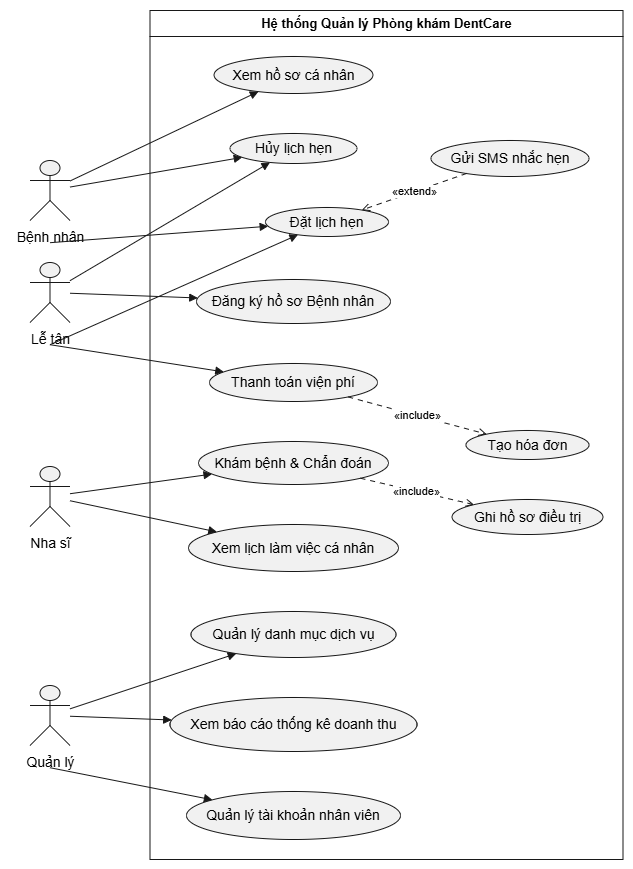

The diagram above was exported from draw.io. Its source (the exported page's mxGraphModel, read from the mxfile embedded in the PNG):
<mxGraphModel dx="1022" dy="564" grid="1" gridSize="10" guides="1" tooltips="1" connect="1" arrows="1" fold="1" page="1" pageScale="1" pageWidth="827" pageHeight="1169" math="0" shadow="0">
  <root>
    <mxCell id="0" />
    <mxCell id="1" parent="0" />
    <UserObject label="" plantUmlData="{&#10;  &quot;data&quot;: &quot;@startuml usecase_overall\nleft to right direction\nskinparam packageStyle rectangle\n\nactor \&quot;Bệnh nhân\&quot; as Patient\nactor \&quot;Lễ tân\&quot; as Receptionist\nactor \&quot;Nha sĩ\&quot; as Dentist\nactor \&quot;Quản lý\&quot; as Manager\n\nrectangle \&quot;Hệ thống Quản lý Phòng khám DentCare\&quot; {\n  usecase \&quot;Đặt lịch hẹn\&quot; as UC_Book\n  usecase \&quot;Hủy lịch hẹn\&quot; as UC_Cancel\n  usecase \&quot;Gửi SMS nhắc hẹn\&quot; as UC_SMS\n  usecase \&quot;Xem hồ sơ cá nhân\&quot; as UC_ViewProfile\n  usecase \&quot;Đăng ký hồ sơ Bệnh nhân\&quot; as UC_RegPatient\n  \n  usecase \&quot;Thanh toán viện phí\&quot; as UC_Pay\n  usecase \&quot;Tạo hóa đơn\&quot; as UC_CreateInvoice\n  \n  usecase \&quot;Khám bệnh &amp; Chẩn đoán\&quot; as UC_Exam\n  usecase \&quot;Ghi hồ sơ điều trị\&quot; as UC_WriteRecord\n  usecase \&quot;Xem lịch làm việc cá nhân\&quot; as UC_ViewSchedule\n  \n  usecase \&quot;Quản lý danh mục dịch vụ\&quot; as UC_ManageService\n  usecase \&quot;Xem báo cáo thống kê doanh thu\&quot; as UC_Report\n  usecase \&quot;Quản lý tài khoản nhân viên\&quot; as UC_ManageStaff\n\n  UC_Book &lt;.. UC_SMS : &lt;&lt;extend&gt;&gt;\n  UC_Pay ..&gt; UC_CreateInvoice : &lt;&lt;include&gt;&gt;\n  UC_Exam ..&gt; UC_WriteRecord : &lt;&lt;include&gt;&gt;\n}\n\nPatient --&gt; UC_Book\nPatient --&gt; UC_Cancel\nPatient --&gt; UC_ViewProfile\n\nReceptionist --&gt; UC_Book\nReceptionist --&gt; UC_Cancel\nReceptionist --&gt; UC_RegPatient\nReceptionist --&gt; UC_Pay\n\nDentist --&gt; UC_Exam\nDentist --&gt; UC_ViewSchedule\n\nManager --&gt; UC_ManageService\nManager --&gt; UC_Report\nManager --&gt; UC_ManageStaff\n@enduml\n&quot;,&#10;  &quot;config&quot;: null&#10;}" id="I12sn7LnhGPiePR9djo5-97">
      <mxCell connectable="0" parent="1" style="group;transparentBounds=1;editIcon=1;lockedGroup=0;groupPadding=10;" vertex="1">
        <mxGeometry as="geometry" />
      </mxCell>
    </UserObject>
    <UserObject label="Hệ thống Quản lý Phòng khám DentCare" plantUmlId="rect_0" plantUmlBaseStyle="swimlane;collapsible=0;startSize=26;fillColor=none;strokeColor=#181818;fontColor=#000000;fontSize=13;fontStyle=1;whiteSpace=wrap;" plantUmlBaseValue="Hệ thống Quản lý Phòng khám DentCare" id="I12sn7LnhGPiePR9djo5-98">
      <mxCell parent="I12sn7LnhGPiePR9djo5-97" style="swimlane;collapsible=0;startSize=26;fillColor=none;strokeColor=#181818;fontColor=#000000;fontSize=13;fontStyle=1;whiteSpace=wrap;" vertex="1">
        <mxGeometry height="849" width="473" x="189.5" y="70" as="geometry" />
      </mxCell>
    </UserObject>
    <UserObject label="Xem hồ sơ cá nhân" plantUmlId="uc_1" plantUmlBaseStyle="ellipse;html=1;fillColor=#F1F1F1;strokeColor=#181818;whiteSpace=wrap;fontColor=#000000;fontSize=14;" plantUmlBaseValue="Xem hồ sơ cá nhân" id="I12sn7LnhGPiePR9djo5-99">
      <mxCell parent="I12sn7LnhGPiePR9djo5-98" style="ellipse;html=1;fillColor=#F1F1F1;strokeColor=#181818;whiteSpace=wrap;fontColor=#000000;fontSize=14;" vertex="1">
        <mxGeometry height="37" width="159" x="64" y="46" as="geometry" />
      </mxCell>
    </UserObject>
    <UserObject label="Hủy lịch hẹn" plantUmlId="uc_2" plantUmlBaseStyle="ellipse;html=1;fillColor=#F1F1F1;strokeColor=#181818;whiteSpace=wrap;fontColor=#000000;fontSize=14;" plantUmlBaseValue="Hủy lịch hẹn" id="I12sn7LnhGPiePR9djo5-100">
      <mxCell parent="I12sn7LnhGPiePR9djo5-98" style="ellipse;html=1;fillColor=#F1F1F1;strokeColor=#181818;whiteSpace=wrap;fontColor=#000000;fontSize=14;" vertex="1">
        <mxGeometry height="30" width="127" x="80" y="123" as="geometry" />
      </mxCell>
    </UserObject>
    <UserObject label="Gửi SMS nhắc hẹn" plantUmlId="uc_3" plantUmlBaseStyle="ellipse;html=1;fillColor=#F1F1F1;strokeColor=#181818;whiteSpace=wrap;fontColor=#000000;fontSize=14;" plantUmlBaseValue="Gửi SMS nhắc hẹn" id="I12sn7LnhGPiePR9djo5-101">
      <mxCell parent="I12sn7LnhGPiePR9djo5-98" style="ellipse;html=1;fillColor=#F1F1F1;strokeColor=#181818;whiteSpace=wrap;fontColor=#000000;fontSize=14;" vertex="1">
        <mxGeometry height="36" width="158" x="281" y="130" as="geometry" />
      </mxCell>
    </UserObject>
    <UserObject label="Đăng ký hồ sơ Bệnh nhân" plantUmlId="uc_4" plantUmlBaseStyle="ellipse;html=1;fillColor=#F1F1F1;strokeColor=#181818;whiteSpace=wrap;fontColor=#000000;fontSize=14;" plantUmlBaseValue="Đăng ký hồ sơ Bệnh nhân" id="I12sn7LnhGPiePR9djo5-102">
      <mxCell parent="I12sn7LnhGPiePR9djo5-98" style="ellipse;html=1;fillColor=#F1F1F1;strokeColor=#181818;whiteSpace=wrap;fontColor=#000000;fontSize=14;" vertex="1">
        <mxGeometry height="44" width="194" x="46.5" y="269" as="geometry" />
      </mxCell>
    </UserObject>
    <UserObject label="Thanh toán viện phí" plantUmlId="uc_5" plantUmlBaseStyle="ellipse;html=1;fillColor=#F1F1F1;strokeColor=#181818;whiteSpace=wrap;fontColor=#000000;fontSize=14;" plantUmlBaseValue="Thanh toán viện phí" id="I12sn7LnhGPiePR9djo5-103">
      <mxCell parent="I12sn7LnhGPiePR9djo5-98" style="ellipse;html=1;fillColor=#F1F1F1;strokeColor=#181818;whiteSpace=wrap;fontColor=#000000;fontSize=14;" vertex="1">
        <mxGeometry height="38" width="168" x="59.5" y="353" as="geometry" />
      </mxCell>
    </UserObject>
    <UserObject label="Khám bệnh &amp;amp; Chẩn đoán" plantUmlId="uc_6" plantUmlBaseStyle="ellipse;html=1;fillColor=#F1F1F1;strokeColor=#181818;whiteSpace=wrap;fontColor=#000000;fontSize=14;" plantUmlBaseValue="Khám bệnh &amp;amp; Chẩn đoán" id="I12sn7LnhGPiePR9djo5-104">
      <mxCell parent="I12sn7LnhGPiePR9djo5-98" style="ellipse;html=1;fillColor=#F1F1F1;strokeColor=#181818;whiteSpace=wrap;fontColor=#000000;fontSize=14;" vertex="1">
        <mxGeometry height="43" width="190" x="48.5" y="431" as="geometry" />
      </mxCell>
    </UserObject>
    <UserObject label="Xem lịch làm việc cá nhân" plantUmlId="uc_7" plantUmlBaseStyle="ellipse;html=1;fillColor=#F1F1F1;strokeColor=#181818;whiteSpace=wrap;fontColor=#000000;fontSize=14;" plantUmlBaseValue="Xem lịch làm việc cá nhân" id="I12sn7LnhGPiePR9djo5-105">
      <mxCell parent="I12sn7LnhGPiePR9djo5-98" style="ellipse;html=1;fillColor=#F1F1F1;strokeColor=#181818;whiteSpace=wrap;fontColor=#000000;fontSize=14;" vertex="1">
        <mxGeometry height="47" width="210" x="38.5" y="514" as="geometry" />
      </mxCell>
    </UserObject>
    <UserObject label="Quản lý danh mục dịch vụ" plantUmlId="uc_8" plantUmlBaseStyle="ellipse;html=1;fillColor=#F1F1F1;strokeColor=#181818;whiteSpace=wrap;fontColor=#000000;fontSize=14;" plantUmlBaseValue="Quản lý danh mục dịch vụ" id="I12sn7LnhGPiePR9djo5-106">
      <mxCell parent="I12sn7LnhGPiePR9djo5-98" style="ellipse;html=1;fillColor=#F1F1F1;strokeColor=#181818;whiteSpace=wrap;fontColor=#000000;fontSize=14;" vertex="1">
        <mxGeometry height="46" width="205" x="41" y="601" as="geometry" />
      </mxCell>
    </UserObject>
    <UserObject label="Xem báo cáo thống kê doanh thu" plantUmlId="uc_9" plantUmlBaseStyle="ellipse;html=1;fillColor=#F1F1F1;strokeColor=#181818;whiteSpace=wrap;fontColor=#000000;fontSize=14;" plantUmlBaseValue="Xem báo cáo thống kê doanh thu" id="I12sn7LnhGPiePR9djo5-107">
      <mxCell parent="I12sn7LnhGPiePR9djo5-98" style="ellipse;html=1;fillColor=#F1F1F1;strokeColor=#181818;whiteSpace=wrap;fontColor=#000000;fontSize=14;" vertex="1">
        <mxGeometry height="54" width="247" x="20" y="687" as="geometry" />
      </mxCell>
    </UserObject>
    <UserObject label="Quản lý tài khoản nhân viên" plantUmlId="uc_10" plantUmlBaseStyle="ellipse;html=1;fillColor=#F1F1F1;strokeColor=#181818;whiteSpace=wrap;fontColor=#000000;fontSize=14;" plantUmlBaseValue="Quản lý tài khoản nhân viên" id="I12sn7LnhGPiePR9djo5-108">
      <mxCell parent="I12sn7LnhGPiePR9djo5-98" style="ellipse;html=1;fillColor=#F1F1F1;strokeColor=#181818;whiteSpace=wrap;fontColor=#000000;fontSize=14;" vertex="1">
        <mxGeometry height="48" width="214" x="36.5" y="781" as="geometry" />
      </mxCell>
    </UserObject>
    <UserObject label="Đặt lịch hẹn" plantUmlId="uc_11" plantUmlBaseStyle="ellipse;html=1;fillColor=#F1F1F1;strokeColor=#181818;whiteSpace=wrap;fontColor=#000000;fontSize=14;" plantUmlBaseValue="Đặt lịch hẹn" id="I12sn7LnhGPiePR9djo5-109">
      <mxCell parent="I12sn7LnhGPiePR9djo5-98" style="ellipse;html=1;fillColor=#F1F1F1;strokeColor=#181818;whiteSpace=wrap;fontColor=#000000;fontSize=14;" vertex="1">
        <mxGeometry height="29" width="123" x="115.5" y="197" as="geometry" />
      </mxCell>
    </UserObject>
    <UserObject label="Tạo hóa đơn" plantUmlId="uc_12" plantUmlBaseStyle="ellipse;html=1;fillColor=#F1F1F1;strokeColor=#181818;whiteSpace=wrap;fontColor=#000000;fontSize=14;" plantUmlBaseValue="Tạo hóa đơn" id="I12sn7LnhGPiePR9djo5-110">
      <mxCell parent="I12sn7LnhGPiePR9djo5-98" style="ellipse;html=1;fillColor=#F1F1F1;strokeColor=#181818;whiteSpace=wrap;fontColor=#000000;fontSize=14;" vertex="1">
        <mxGeometry height="29" width="123" x="316" y="420" as="geometry" />
      </mxCell>
    </UserObject>
    <UserObject label="Ghi hồ sơ điều trị" plantUmlId="uc_13" plantUmlBaseStyle="ellipse;html=1;fillColor=#F1F1F1;strokeColor=#181818;whiteSpace=wrap;fontColor=#000000;fontSize=14;" plantUmlBaseValue="Ghi hồ sơ điều trị" id="I12sn7LnhGPiePR9djo5-111">
      <mxCell parent="I12sn7LnhGPiePR9djo5-98" style="ellipse;html=1;fillColor=#F1F1F1;strokeColor=#181818;whiteSpace=wrap;fontColor=#000000;fontSize=14;" vertex="1">
        <mxGeometry height="35" width="151" x="302" y="489" as="geometry" />
      </mxCell>
    </UserObject>
    <UserObject label="«extend»" plantUmlId="rel_22" plantUmlBaseStyle="endArrow=open;dashed=1;dashPattern=5 5;strokeColor=#181818;fontColor=#000000;fontSize=11;edgeStyle=none;rounded=0;html=1;curved=0;endSize=6;sourcePerimeterSpacing=0;targetPerimeterSpacing=0;" plantUmlBaseValue="«extend»" id="I12sn7LnhGPiePR9djo5-120">
      <mxCell edge="1" parent="I12sn7LnhGPiePR9djo5-98" source="I12sn7LnhGPiePR9djo5-101" style="endArrow=open;dashed=1;dashPattern=5 5;strokeColor=#181818;fontColor=#000000;fontSize=11;edgeStyle=none;rounded=0;html=1;curved=0;endSize=6;sourcePerimeterSpacing=0;targetPerimeterSpacing=0;" target="I12sn7LnhGPiePR9djo5-109">
        <mxGeometry relative="1" as="geometry" />
      </mxCell>
    </UserObject>
    <UserObject label="«include»" plantUmlId="rel_23" plantUmlBaseStyle="endArrow=open;dashed=1;dashPattern=5 5;strokeColor=#181818;fontColor=#000000;fontSize=11;edgeStyle=none;rounded=0;html=1;curved=0;endSize=6;sourcePerimeterSpacing=0;targetPerimeterSpacing=0;" plantUmlBaseValue="«include»" id="I12sn7LnhGPiePR9djo5-121">
      <mxCell edge="1" parent="I12sn7LnhGPiePR9djo5-98" source="I12sn7LnhGPiePR9djo5-103" style="endArrow=open;dashed=1;dashPattern=5 5;strokeColor=#181818;fontColor=#000000;fontSize=11;edgeStyle=none;rounded=0;html=1;curved=0;endSize=6;sourcePerimeterSpacing=0;targetPerimeterSpacing=0;" target="I12sn7LnhGPiePR9djo5-110">
        <mxGeometry relative="1" as="geometry" />
      </mxCell>
    </UserObject>
    <UserObject label="«include»" plantUmlId="rel_24" plantUmlBaseStyle="endArrow=open;dashed=1;dashPattern=5 5;strokeColor=#181818;fontColor=#000000;fontSize=11;edgeStyle=none;rounded=0;html=1;curved=0;endSize=6;sourcePerimeterSpacing=0;targetPerimeterSpacing=0;" plantUmlBaseValue="«include»" id="I12sn7LnhGPiePR9djo5-122">
      <mxCell edge="1" parent="I12sn7LnhGPiePR9djo5-98" source="I12sn7LnhGPiePR9djo5-104" style="endArrow=open;dashed=1;dashPattern=5 5;strokeColor=#181818;fontColor=#000000;fontSize=11;edgeStyle=none;rounded=0;html=1;curved=0;endSize=6;sourcePerimeterSpacing=0;targetPerimeterSpacing=0;" target="I12sn7LnhGPiePR9djo5-111">
        <mxGeometry relative="1" as="geometry" />
      </mxCell>
    </UserObject>
    <UserObject label="" plantUmlId="actor_14" plantUmlBaseStyle="shape=umlActor;html=1;fillColor=#F1F1F1;strokeColor=#181818;fontColor=#000000;fontSize=14;" plantUmlBaseValue="" id="I12sn7LnhGPiePR9djo5-112">
      <mxCell parent="I12sn7LnhGPiePR9djo5-97" style="shape=umlActor;html=1;fillColor=#F1F1F1;strokeColor=#181818;fontColor=#000000;fontSize=14;" vertex="1">
        <mxGeometry height="60" width="40" x="69.5" y="220" as="geometry" />
      </mxCell>
    </UserObject>
    <UserObject label="Bệnh nhân" plantUmlId="actorlbl_15" plantUmlBaseStyle="text;html=1;align=center;verticalAlign=top;fontColor=#000000;fontSize=14;" plantUmlBaseValue="Bệnh nhân" id="I12sn7LnhGPiePR9djo5-113">
      <mxCell parent="I12sn7LnhGPiePR9djo5-97" style="text;html=1;align=center;verticalAlign=top;fontColor=#000000;fontSize=14;" vertex="1">
        <mxGeometry height="17" width="79" x="50" y="282" as="geometry" />
      </mxCell>
    </UserObject>
    <UserObject label="" plantUmlId="actor_16" plantUmlBaseStyle="shape=umlActor;html=1;fillColor=#F1F1F1;strokeColor=#181818;fontColor=#000000;fontSize=14;" plantUmlBaseValue="" id="I12sn7LnhGPiePR9djo5-114">
      <mxCell parent="I12sn7LnhGPiePR9djo5-97" style="shape=umlActor;html=1;fillColor=#F1F1F1;strokeColor=#181818;fontColor=#000000;fontSize=14;" vertex="1">
        <mxGeometry height="60" width="40" x="69.5" y="322" as="geometry" />
      </mxCell>
    </UserObject>
    <UserObject label="Lễ tân" plantUmlId="actorlbl_17" plantUmlBaseStyle="text;html=1;align=center;verticalAlign=top;fontColor=#000000;fontSize=14;" plantUmlBaseValue="Lễ tân" id="I12sn7LnhGPiePR9djo5-115">
      <mxCell parent="I12sn7LnhGPiePR9djo5-97" style="text;html=1;align=center;verticalAlign=top;fontColor=#000000;fontSize=14;" vertex="1">
        <mxGeometry height="17" width="52" x="63.5" y="384" as="geometry" />
      </mxCell>
    </UserObject>
    <UserObject label="" plantUmlId="actor_18" plantUmlBaseStyle="shape=umlActor;html=1;fillColor=#F1F1F1;strokeColor=#181818;fontColor=#000000;fontSize=14;" plantUmlBaseValue="" id="I12sn7LnhGPiePR9djo5-116">
      <mxCell parent="I12sn7LnhGPiePR9djo5-97" style="shape=umlActor;html=1;fillColor=#F1F1F1;strokeColor=#181818;fontColor=#000000;fontSize=14;" vertex="1">
        <mxGeometry height="60" width="40" x="69.5" y="526" as="geometry" />
      </mxCell>
    </UserObject>
    <UserObject label="Nha sĩ" plantUmlId="actorlbl_19" plantUmlBaseStyle="text;html=1;align=center;verticalAlign=top;fontColor=#000000;fontSize=14;" plantUmlBaseValue="Nha sĩ" id="I12sn7LnhGPiePR9djo5-117">
      <mxCell parent="I12sn7LnhGPiePR9djo5-97" style="text;html=1;align=center;verticalAlign=top;fontColor=#000000;fontSize=14;" vertex="1">
        <mxGeometry height="17" width="52" x="63.5" y="588" as="geometry" />
      </mxCell>
    </UserObject>
    <UserObject label="" plantUmlId="actor_20" plantUmlBaseStyle="shape=umlActor;html=1;fillColor=#F1F1F1;strokeColor=#181818;fontColor=#000000;fontSize=14;" plantUmlBaseValue="" id="I12sn7LnhGPiePR9djo5-118">
      <mxCell parent="I12sn7LnhGPiePR9djo5-97" style="shape=umlActor;html=1;fillColor=#F1F1F1;strokeColor=#181818;fontColor=#000000;fontSize=14;" vertex="1">
        <mxGeometry height="60" width="40" x="69.5" y="745" as="geometry" />
      </mxCell>
    </UserObject>
    <UserObject label="Quản lý" plantUmlId="actorlbl_21" plantUmlBaseStyle="text;html=1;align=center;verticalAlign=top;fontColor=#000000;fontSize=14;" plantUmlBaseValue="Quản lý" id="I12sn7LnhGPiePR9djo5-119">
      <mxCell parent="I12sn7LnhGPiePR9djo5-97" style="text;html=1;align=center;verticalAlign=top;fontColor=#000000;fontSize=14;" vertex="1">
        <mxGeometry height="17" width="59" x="60" y="807" as="geometry" />
      </mxCell>
    </UserObject>
    <UserObject label="" plantUmlId="rel_25" plantUmlBaseStyle="endArrow=block;endFill=1;strokeColor=#181818;fontColor=#000000;fontSize=11;edgeStyle=none;rounded=0;html=1;exitX=0.5;exitY=1.37;exitPerimeter=0;curved=0;endSize=6;sourcePerimeterSpacing=0;targetPerimeterSpacing=0;" plantUmlBaseValue="" id="I12sn7LnhGPiePR9djo5-123">
      <mxCell edge="1" parent="I12sn7LnhGPiePR9djo5-97" source="I12sn7LnhGPiePR9djo5-112" style="endArrow=block;endFill=1;strokeColor=#181818;fontColor=#000000;fontSize=11;edgeStyle=none;rounded=0;html=1;exitX=0.5;exitY=1.37;exitPerimeter=0;curved=0;endSize=6;sourcePerimeterSpacing=0;targetPerimeterSpacing=0;" target="I12sn7LnhGPiePR9djo5-109">
        <mxGeometry relative="1" as="geometry" />
      </mxCell>
    </UserObject>
    <UserObject label="" plantUmlId="rel_26" plantUmlBaseStyle="endArrow=block;endFill=1;strokeColor=#181818;fontColor=#000000;fontSize=11;edgeStyle=none;rounded=0;html=1;curved=0;endSize=6;sourcePerimeterSpacing=0;targetPerimeterSpacing=0;" plantUmlBaseValue="" id="I12sn7LnhGPiePR9djo5-124">
      <mxCell edge="1" parent="I12sn7LnhGPiePR9djo5-97" source="I12sn7LnhGPiePR9djo5-112" style="endArrow=block;endFill=1;strokeColor=#181818;fontColor=#000000;fontSize=11;edgeStyle=none;rounded=0;html=1;curved=0;endSize=6;sourcePerimeterSpacing=0;targetPerimeterSpacing=0;" target="I12sn7LnhGPiePR9djo5-100">
        <mxGeometry relative="1" as="geometry" />
      </mxCell>
    </UserObject>
    <UserObject label="" plantUmlId="rel_27" plantUmlBaseStyle="endArrow=block;endFill=1;strokeColor=#181818;fontColor=#000000;fontSize=11;edgeStyle=none;rounded=0;html=1;curved=0;endSize=6;sourcePerimeterSpacing=0;targetPerimeterSpacing=0;" plantUmlBaseValue="" id="I12sn7LnhGPiePR9djo5-125">
      <mxCell edge="1" parent="I12sn7LnhGPiePR9djo5-97" source="I12sn7LnhGPiePR9djo5-112" style="endArrow=block;endFill=1;strokeColor=#181818;fontColor=#000000;fontSize=11;edgeStyle=none;rounded=0;html=1;curved=0;endSize=6;sourcePerimeterSpacing=0;targetPerimeterSpacing=0;" target="I12sn7LnhGPiePR9djo5-99">
        <mxGeometry relative="1" as="geometry" />
      </mxCell>
    </UserObject>
    <UserObject label="" plantUmlId="rel_28" plantUmlBaseStyle="endArrow=block;endFill=1;strokeColor=#181818;fontColor=#000000;fontSize=11;edgeStyle=none;rounded=0;html=1;exitX=0.5;exitY=1.37;exitPerimeter=0;curved=0;endSize=6;sourcePerimeterSpacing=0;targetPerimeterSpacing=0;" plantUmlBaseValue="" id="I12sn7LnhGPiePR9djo5-126">
      <mxCell edge="1" parent="I12sn7LnhGPiePR9djo5-97" source="I12sn7LnhGPiePR9djo5-114" style="endArrow=block;endFill=1;strokeColor=#181818;fontColor=#000000;fontSize=11;edgeStyle=none;rounded=0;html=1;exitX=0.5;exitY=1.37;exitPerimeter=0;curved=0;endSize=6;sourcePerimeterSpacing=0;targetPerimeterSpacing=0;" target="I12sn7LnhGPiePR9djo5-109">
        <mxGeometry relative="1" as="geometry" />
      </mxCell>
    </UserObject>
    <UserObject label="" plantUmlId="rel_29" plantUmlBaseStyle="endArrow=block;endFill=1;strokeColor=#181818;fontColor=#000000;fontSize=11;edgeStyle=none;rounded=0;html=1;curved=0;endSize=6;sourcePerimeterSpacing=0;targetPerimeterSpacing=0;" plantUmlBaseValue="" id="I12sn7LnhGPiePR9djo5-127">
      <mxCell edge="1" parent="I12sn7LnhGPiePR9djo5-97" source="I12sn7LnhGPiePR9djo5-114" style="endArrow=block;endFill=1;strokeColor=#181818;fontColor=#000000;fontSize=11;edgeStyle=none;rounded=0;html=1;curved=0;endSize=6;sourcePerimeterSpacing=0;targetPerimeterSpacing=0;" target="I12sn7LnhGPiePR9djo5-100">
        <mxGeometry relative="1" as="geometry" />
      </mxCell>
    </UserObject>
    <UserObject label="" plantUmlId="rel_30" plantUmlBaseStyle="endArrow=block;endFill=1;strokeColor=#181818;fontColor=#000000;fontSize=11;edgeStyle=none;rounded=0;html=1;curved=0;endSize=6;sourcePerimeterSpacing=0;targetPerimeterSpacing=0;" plantUmlBaseValue="" id="I12sn7LnhGPiePR9djo5-128">
      <mxCell edge="1" parent="I12sn7LnhGPiePR9djo5-97" source="I12sn7LnhGPiePR9djo5-114" style="endArrow=block;endFill=1;strokeColor=#181818;fontColor=#000000;fontSize=11;edgeStyle=none;rounded=0;html=1;curved=0;endSize=6;sourcePerimeterSpacing=0;targetPerimeterSpacing=0;" target="I12sn7LnhGPiePR9djo5-102">
        <mxGeometry relative="1" as="geometry" />
      </mxCell>
    </UserObject>
    <UserObject label="" plantUmlId="rel_31" plantUmlBaseStyle="endArrow=block;endFill=1;strokeColor=#181818;fontColor=#000000;fontSize=11;edgeStyle=none;rounded=0;html=1;exitX=0.5;exitY=1.37;exitPerimeter=0;curved=0;endSize=6;sourcePerimeterSpacing=0;targetPerimeterSpacing=0;" plantUmlBaseValue="" id="I12sn7LnhGPiePR9djo5-129">
      <mxCell edge="1" parent="I12sn7LnhGPiePR9djo5-97" source="I12sn7LnhGPiePR9djo5-114" style="endArrow=block;endFill=1;strokeColor=#181818;fontColor=#000000;fontSize=11;edgeStyle=none;rounded=0;html=1;exitX=0.5;exitY=1.37;exitPerimeter=0;curved=0;endSize=6;sourcePerimeterSpacing=0;targetPerimeterSpacing=0;" target="I12sn7LnhGPiePR9djo5-103">
        <mxGeometry relative="1" as="geometry" />
      </mxCell>
    </UserObject>
    <UserObject label="" plantUmlId="rel_32" plantUmlBaseStyle="endArrow=block;endFill=1;strokeColor=#181818;fontColor=#000000;fontSize=11;edgeStyle=none;rounded=0;html=1;curved=0;endSize=6;sourcePerimeterSpacing=0;targetPerimeterSpacing=0;" plantUmlBaseValue="" id="I12sn7LnhGPiePR9djo5-130">
      <mxCell edge="1" parent="I12sn7LnhGPiePR9djo5-97" source="I12sn7LnhGPiePR9djo5-116" style="endArrow=block;endFill=1;strokeColor=#181818;fontColor=#000000;fontSize=11;edgeStyle=none;rounded=0;html=1;curved=0;endSize=6;sourcePerimeterSpacing=0;targetPerimeterSpacing=0;" target="I12sn7LnhGPiePR9djo5-104">
        <mxGeometry relative="1" as="geometry" />
      </mxCell>
    </UserObject>
    <UserObject label="" plantUmlId="rel_33" plantUmlBaseStyle="endArrow=block;endFill=1;strokeColor=#181818;fontColor=#000000;fontSize=11;edgeStyle=none;rounded=0;html=1;curved=0;endSize=6;sourcePerimeterSpacing=0;targetPerimeterSpacing=0;" plantUmlBaseValue="" id="I12sn7LnhGPiePR9djo5-131">
      <mxCell edge="1" parent="I12sn7LnhGPiePR9djo5-97" source="I12sn7LnhGPiePR9djo5-116" style="endArrow=block;endFill=1;strokeColor=#181818;fontColor=#000000;fontSize=11;edgeStyle=none;rounded=0;html=1;curved=0;endSize=6;sourcePerimeterSpacing=0;targetPerimeterSpacing=0;" target="I12sn7LnhGPiePR9djo5-105">
        <mxGeometry relative="1" as="geometry" />
      </mxCell>
    </UserObject>
    <UserObject label="" plantUmlId="rel_34" plantUmlBaseStyle="endArrow=block;endFill=1;strokeColor=#181818;fontColor=#000000;fontSize=11;edgeStyle=none;rounded=0;html=1;curved=0;endSize=6;sourcePerimeterSpacing=0;targetPerimeterSpacing=0;" plantUmlBaseValue="" id="I12sn7LnhGPiePR9djo5-132">
      <mxCell edge="1" parent="I12sn7LnhGPiePR9djo5-97" source="I12sn7LnhGPiePR9djo5-118" style="endArrow=block;endFill=1;strokeColor=#181818;fontColor=#000000;fontSize=11;edgeStyle=none;rounded=0;html=1;curved=0;endSize=6;sourcePerimeterSpacing=0;targetPerimeterSpacing=0;" target="I12sn7LnhGPiePR9djo5-106">
        <mxGeometry relative="1" as="geometry" />
      </mxCell>
    </UserObject>
    <UserObject label="" plantUmlId="rel_35" plantUmlBaseStyle="endArrow=block;endFill=1;strokeColor=#181818;fontColor=#000000;fontSize=11;edgeStyle=none;rounded=0;html=1;curved=0;endSize=6;sourcePerimeterSpacing=0;targetPerimeterSpacing=0;" plantUmlBaseValue="" id="I12sn7LnhGPiePR9djo5-133">
      <mxCell edge="1" parent="I12sn7LnhGPiePR9djo5-97" source="I12sn7LnhGPiePR9djo5-118" style="endArrow=block;endFill=1;strokeColor=#181818;fontColor=#000000;fontSize=11;edgeStyle=none;rounded=0;html=1;curved=0;endSize=6;sourcePerimeterSpacing=0;targetPerimeterSpacing=0;" target="I12sn7LnhGPiePR9djo5-107">
        <mxGeometry relative="1" as="geometry" />
      </mxCell>
    </UserObject>
    <UserObject label="" plantUmlId="rel_36" plantUmlBaseStyle="endArrow=block;endFill=1;strokeColor=#181818;fontColor=#000000;fontSize=11;edgeStyle=none;rounded=0;html=1;exitX=0.5;exitY=1.37;exitPerimeter=0;curved=0;endSize=6;sourcePerimeterSpacing=0;targetPerimeterSpacing=0;" plantUmlBaseValue="" id="I12sn7LnhGPiePR9djo5-134">
      <mxCell edge="1" parent="I12sn7LnhGPiePR9djo5-97" source="I12sn7LnhGPiePR9djo5-118" style="endArrow=block;endFill=1;strokeColor=#181818;fontColor=#000000;fontSize=11;edgeStyle=none;rounded=0;html=1;exitX=0.5;exitY=1.37;exitPerimeter=0;curved=0;endSize=6;sourcePerimeterSpacing=0;targetPerimeterSpacing=0;" target="I12sn7LnhGPiePR9djo5-108">
        <mxGeometry relative="1" as="geometry" />
      </mxCell>
    </UserObject>
  </root>
</mxGraphModel>